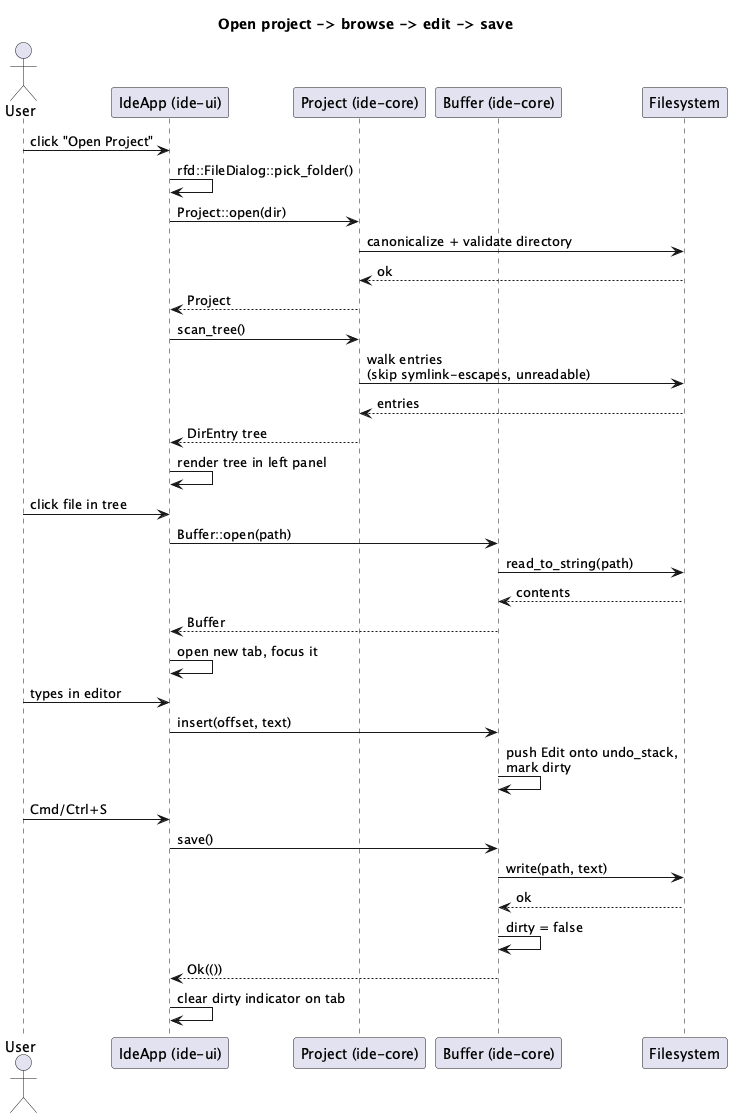

The diagram above was rendered by PlantUML. Its source (embedded in the PNG):
@startuml editor-shell-sequence
title Open project -> browse -> edit -> save

actor User
participant "IdeApp (ide-ui)" as UI
participant "Project (ide-core)" as Project
participant "Buffer (ide-core)" as Buffer
participant "Filesystem" as FS

User -> UI: click "Open Project"
UI -> UI: rfd::FileDialog::pick_folder()
UI -> Project: Project::open(dir)
Project -> FS: canonicalize + validate directory
FS --> Project: ok
Project --> UI: Project

UI -> Project: scan_tree()
Project -> FS: walk entries\n(skip symlink-escapes, unreadable)
FS --> Project: entries
Project --> UI: DirEntry tree
UI -> UI: render tree in left panel

User -> UI: click file in tree
UI -> Buffer: Buffer::open(path)
Buffer -> FS: read_to_string(path)
FS --> Buffer: contents
Buffer --> UI: Buffer
UI -> UI: open new tab, focus it

User -> UI: types in editor
UI -> Buffer: insert(offset, text)
Buffer -> Buffer: push Edit onto undo_stack,\nmark dirty

User -> UI: Cmd/Ctrl+S
UI -> Buffer: save()
Buffer -> FS: write(path, text)
FS --> Buffer: ok
Buffer -> Buffer: dirty = false
Buffer --> UI: Ok(())
UI -> UI: clear dirty indicator on tab

@enduml